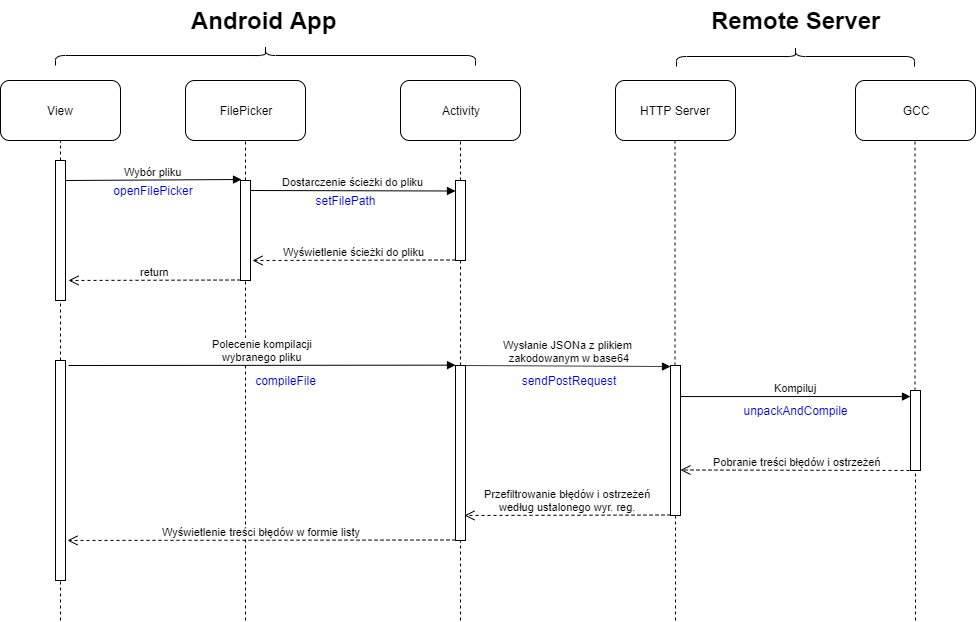

The diagram above was exported from draw.io. Its source (the exported page's mxGraphModel, read from the mxfile embedded in the PNG):
<mxGraphModel dx="1731" dy="1890" grid="1" gridSize="10" guides="1" tooltips="1" connect="1" arrows="1" fold="1" page="1" pageScale="1" pageWidth="827" pageHeight="1169" math="0" shadow="0">
  <root>
    <mxCell id="0" />
    <mxCell id="1" parent="0" />
    <mxCell id="rVA-Znk0aTipTFmyc-Gz-1" value="FilePicker" style="rounded=1;whiteSpace=wrap;html=1;" vertex="1" parent="1">
      <mxGeometry x="-170" y="60" width="120" height="60" as="geometry" />
    </mxCell>
    <mxCell id="rVA-Znk0aTipTFmyc-Gz-2" value="HTTP Server" style="rounded=1;whiteSpace=wrap;html=1;" vertex="1" parent="1">
      <mxGeometry x="260" y="60" width="120" height="60" as="geometry" />
    </mxCell>
    <mxCell id="rVA-Znk0aTipTFmyc-Gz-3" value="GCC" style="rounded=1;whiteSpace=wrap;html=1;" vertex="1" parent="1">
      <mxGeometry x="500" y="60" width="120" height="60" as="geometry" />
    </mxCell>
    <mxCell id="rVA-Znk0aTipTFmyc-Gz-5" value="" style="endArrow=none;dashed=1;html=1;entryX=0.5;entryY=1;entryDx=0;entryDy=0;" edge="1" parent="1" source="rVA-Znk0aTipTFmyc-Gz-23" target="rVA-Znk0aTipTFmyc-Gz-1">
      <mxGeometry width="50" height="50" relative="1" as="geometry">
        <mxPoint x="-110" y="300" as="sourcePoint" />
        <mxPoint x="70" y="140" as="targetPoint" />
        <Array as="points" />
      </mxGeometry>
    </mxCell>
    <mxCell id="rVA-Znk0aTipTFmyc-Gz-6" value="" style="endArrow=none;dashed=1;html=1;entryX=0.5;entryY=1;entryDx=0;entryDy=0;" edge="1" parent="1" source="rVA-Znk0aTipTFmyc-Gz-14">
      <mxGeometry width="50" height="50" relative="1" as="geometry">
        <mxPoint x="319.5" y="770" as="sourcePoint" />
        <mxPoint x="319.5" y="120" as="targetPoint" />
      </mxGeometry>
    </mxCell>
    <mxCell id="rVA-Znk0aTipTFmyc-Gz-7" value="" style="endArrow=none;dashed=1;html=1;entryX=0.5;entryY=1;entryDx=0;entryDy=0;" edge="1" parent="1" source="rVA-Znk0aTipTFmyc-Gz-16">
      <mxGeometry width="50" height="50" relative="1" as="geometry">
        <mxPoint x="559.5" y="770" as="sourcePoint" />
        <mxPoint x="559.5" y="120" as="targetPoint" />
      </mxGeometry>
    </mxCell>
    <mxCell id="rVA-Znk0aTipTFmyc-Gz-10" value="Wysłanie JSONa z plikiem&lt;br&gt;&amp;nbsp;zakodowanym w base64" style="html=1;verticalAlign=bottom;endArrow=block;exitX=1;exitY=0;exitDx=0;exitDy=0;exitPerimeter=0;entryX=0;entryY=0.007;entryDx=0;entryDy=0;entryPerimeter=0;" edge="1" parent="1" source="rVA-Znk0aTipTFmyc-Gz-8" target="rVA-Znk0aTipTFmyc-Gz-14">
      <mxGeometry width="80" relative="1" as="geometry">
        <mxPoint x="85" y="162" as="sourcePoint" />
        <mxPoint x="316" y="290" as="targetPoint" />
      </mxGeometry>
    </mxCell>
    <mxCell id="rVA-Znk0aTipTFmyc-Gz-11" value="Kompiluj" style="html=1;verticalAlign=bottom;endArrow=block;exitX=1;exitY=0.207;exitDx=0;exitDy=0;exitPerimeter=0;" edge="1" parent="1" source="rVA-Znk0aTipTFmyc-Gz-14" target="rVA-Znk0aTipTFmyc-Gz-16">
      <mxGeometry width="80" relative="1" as="geometry">
        <mxPoint x="325" y="190" as="sourcePoint" />
        <mxPoint x="560" y="190" as="targetPoint" />
        <Array as="points" />
      </mxGeometry>
    </mxCell>
    <mxCell id="rVA-Znk0aTipTFmyc-Gz-14" value="" style="html=1;points=[];perimeter=orthogonalPerimeter;" vertex="1" parent="1">
      <mxGeometry x="315" y="345" width="10" height="150" as="geometry" />
    </mxCell>
    <mxCell id="rVA-Znk0aTipTFmyc-Gz-15" value="" style="endArrow=none;dashed=1;html=1;entryX=0.5;entryY=1;entryDx=0;entryDy=0;" edge="1" parent="1" target="rVA-Znk0aTipTFmyc-Gz-14">
      <mxGeometry width="50" height="50" relative="1" as="geometry">
        <mxPoint x="320" y="600" as="sourcePoint" />
        <mxPoint x="319.5" y="120" as="targetPoint" />
      </mxGeometry>
    </mxCell>
    <mxCell id="rVA-Znk0aTipTFmyc-Gz-16" value="" style="html=1;points=[];perimeter=orthogonalPerimeter;" vertex="1" parent="1">
      <mxGeometry x="555" y="370" width="10" height="80" as="geometry" />
    </mxCell>
    <mxCell id="rVA-Znk0aTipTFmyc-Gz-17" value="" style="endArrow=none;dashed=1;html=1;entryX=0.5;entryY=1;entryDx=0;entryDy=0;" edge="1" parent="1" target="rVA-Znk0aTipTFmyc-Gz-16">
      <mxGeometry width="50" height="50" relative="1" as="geometry">
        <mxPoint x="560" y="600" as="sourcePoint" />
        <mxPoint x="559.5" y="120" as="targetPoint" />
      </mxGeometry>
    </mxCell>
    <mxCell id="rVA-Znk0aTipTFmyc-Gz-20" value="Pobranie treści błędów i ostrzeżeń" style="html=1;verticalAlign=bottom;endArrow=open;dashed=1;endSize=8;" edge="1" parent="1">
      <mxGeometry relative="1" as="geometry">
        <mxPoint x="560" y="450" as="sourcePoint" />
        <mxPoint x="325" y="449.5" as="targetPoint" />
      </mxGeometry>
    </mxCell>
    <mxCell id="rVA-Znk0aTipTFmyc-Gz-21" value="Activity" style="rounded=1;whiteSpace=wrap;html=1;" vertex="1" parent="1">
      <mxGeometry x="45" y="60" width="120" height="60" as="geometry" />
    </mxCell>
    <mxCell id="rVA-Znk0aTipTFmyc-Gz-23" value="" style="html=1;points=[];perimeter=orthogonalPerimeter;" vertex="1" parent="1">
      <mxGeometry x="-115" y="160" width="10" height="100" as="geometry" />
    </mxCell>
    <mxCell id="rVA-Znk0aTipTFmyc-Gz-24" value="" style="endArrow=none;dashed=1;html=1;entryX=0.5;entryY=1;entryDx=0;entryDy=0;" edge="1" parent="1" target="rVA-Znk0aTipTFmyc-Gz-23">
      <mxGeometry width="50" height="50" relative="1" as="geometry">
        <mxPoint x="-110" y="600" as="sourcePoint" />
        <mxPoint x="-110" y="120" as="targetPoint" />
        <Array as="points" />
      </mxGeometry>
    </mxCell>
    <mxCell id="rVA-Znk0aTipTFmyc-Gz-25" value="" style="endArrow=none;dashed=1;html=1;entryX=0.5;entryY=1;entryDx=0;entryDy=0;" edge="1" parent="1" source="rVA-Znk0aTipTFmyc-Gz-27" target="rVA-Znk0aTipTFmyc-Gz-21">
      <mxGeometry width="50" height="50" relative="1" as="geometry">
        <mxPoint x="105" y="770" as="sourcePoint" />
        <mxPoint x="105" y="150" as="targetPoint" />
      </mxGeometry>
    </mxCell>
    <mxCell id="rVA-Znk0aTipTFmyc-Gz-26" value="Dostarczenie ścieżki do pliku" style="html=1;verticalAlign=bottom;endArrow=block;" edge="1" parent="1">
      <mxGeometry width="80" relative="1" as="geometry">
        <mxPoint x="-105" y="170" as="sourcePoint" />
        <mxPoint x="100" y="170.5" as="targetPoint" />
      </mxGeometry>
    </mxCell>
    <mxCell id="rVA-Znk0aTipTFmyc-Gz-27" value="" style="html=1;points=[];perimeter=orthogonalPerimeter;" vertex="1" parent="1">
      <mxGeometry x="100" y="160" width="10" height="80" as="geometry" />
    </mxCell>
    <mxCell id="rVA-Znk0aTipTFmyc-Gz-28" value="" style="endArrow=none;dashed=1;html=1;entryX=0.5;entryY=1;entryDx=0;entryDy=0;" edge="1" parent="1" source="rVA-Znk0aTipTFmyc-Gz-8" target="rVA-Znk0aTipTFmyc-Gz-27">
      <mxGeometry width="50" height="50" relative="1" as="geometry">
        <mxPoint x="105" y="770" as="sourcePoint" />
        <mxPoint x="105" y="120" as="targetPoint" />
      </mxGeometry>
    </mxCell>
    <mxCell id="rVA-Znk0aTipTFmyc-Gz-29" value="Wyświetlenie ścieżki do pliku" style="html=1;verticalAlign=bottom;endArrow=open;dashed=1;endSize=8;entryX=1.2;entryY=0.8;entryDx=0;entryDy=0;entryPerimeter=0;" edge="1" parent="1" target="rVA-Znk0aTipTFmyc-Gz-23">
      <mxGeometry relative="1" as="geometry">
        <mxPoint x="100" y="239.5" as="sourcePoint" />
        <mxPoint x="20" y="239.5" as="targetPoint" />
      </mxGeometry>
    </mxCell>
    <mxCell id="rVA-Znk0aTipTFmyc-Gz-37" value="" style="endArrow=none;dashed=1;html=1;entryX=0.5;entryY=1;entryDx=0;entryDy=0;" edge="1" parent="1" source="rVA-Znk0aTipTFmyc-Gz-38" target="rVA-Znk0aTipTFmyc-Gz-48">
      <mxGeometry width="50" height="50" relative="1" as="geometry">
        <mxPoint x="-295" y="780" as="sourcePoint" />
        <mxPoint x="-295" y="130" as="targetPoint" />
      </mxGeometry>
    </mxCell>
    <mxCell id="rVA-Znk0aTipTFmyc-Gz-38" value="" style="html=1;points=[];perimeter=orthogonalPerimeter;" vertex="1" parent="1">
      <mxGeometry x="-300" y="140" width="10" height="140" as="geometry" />
    </mxCell>
    <mxCell id="rVA-Znk0aTipTFmyc-Gz-39" value="" style="endArrow=none;dashed=1;html=1;" edge="1" parent="1" source="rVA-Znk0aTipTFmyc-Gz-42" target="rVA-Znk0aTipTFmyc-Gz-38">
      <mxGeometry width="50" height="50" relative="1" as="geometry">
        <mxPoint x="-295" y="780" as="sourcePoint" />
        <mxPoint x="-295" y="130" as="targetPoint" />
      </mxGeometry>
    </mxCell>
    <mxCell id="rVA-Znk0aTipTFmyc-Gz-40" value="return" style="html=1;verticalAlign=bottom;endArrow=open;dashed=1;endSize=8;entryX=1.3;entryY=0.857;entryDx=0;entryDy=0;entryPerimeter=0;" edge="1" parent="1" target="rVA-Znk0aTipTFmyc-Gz-38">
      <mxGeometry relative="1" as="geometry">
        <mxPoint x="-115" y="259.5" as="sourcePoint" />
        <mxPoint x="-195" y="259.5" as="targetPoint" />
      </mxGeometry>
    </mxCell>
    <mxCell id="rVA-Znk0aTipTFmyc-Gz-41" value="Wybór pliku" style="html=1;verticalAlign=bottom;endArrow=block;entryX=0.1;entryY=-0.01;entryDx=0;entryDy=0;entryPerimeter=0;" edge="1" parent="1" target="rVA-Znk0aTipTFmyc-Gz-23">
      <mxGeometry width="80" relative="1" as="geometry">
        <mxPoint x="-290" y="160" as="sourcePoint" />
        <mxPoint x="-210" y="160" as="targetPoint" />
      </mxGeometry>
    </mxCell>
    <mxCell id="rVA-Znk0aTipTFmyc-Gz-42" value="" style="html=1;points=[];perimeter=orthogonalPerimeter;" vertex="1" parent="1">
      <mxGeometry x="-300" y="340" width="10" height="220" as="geometry" />
    </mxCell>
    <mxCell id="rVA-Znk0aTipTFmyc-Gz-43" value="" style="endArrow=none;dashed=1;html=1;" edge="1" parent="1" target="rVA-Znk0aTipTFmyc-Gz-42">
      <mxGeometry width="50" height="50" relative="1" as="geometry">
        <mxPoint x="-295" y="600" as="sourcePoint" />
        <mxPoint x="-295" y="280" as="targetPoint" />
      </mxGeometry>
    </mxCell>
    <mxCell id="rVA-Znk0aTipTFmyc-Gz-44" value="Polecenie kompilacji&lt;br&gt;wybranego pliku" style="html=1;verticalAlign=bottom;endArrow=block;entryX=0;entryY=-0.002;entryDx=0;entryDy=0;entryPerimeter=0;" edge="1" parent="1" target="rVA-Znk0aTipTFmyc-Gz-8">
      <mxGeometry width="80" relative="1" as="geometry">
        <mxPoint x="-287" y="345" as="sourcePoint" />
        <mxPoint x="-215" y="310" as="targetPoint" />
      </mxGeometry>
    </mxCell>
    <mxCell id="rVA-Znk0aTipTFmyc-Gz-8" value="" style="html=1;points=[];perimeter=orthogonalPerimeter;" vertex="1" parent="1">
      <mxGeometry x="100" y="345" width="10" height="175" as="geometry" />
    </mxCell>
    <mxCell id="rVA-Znk0aTipTFmyc-Gz-45" value="" style="endArrow=none;dashed=1;html=1;entryX=0.5;entryY=1;entryDx=0;entryDy=0;" edge="1" parent="1" target="rVA-Znk0aTipTFmyc-Gz-8">
      <mxGeometry width="50" height="50" relative="1" as="geometry">
        <mxPoint x="105" y="600" as="sourcePoint" />
        <mxPoint x="105" y="240" as="targetPoint" />
      </mxGeometry>
    </mxCell>
    <mxCell id="rVA-Znk0aTipTFmyc-Gz-46" value="Przefiltrowanie błędów i ostrzeżeń&lt;br&gt;według ustalonego wyr. reg." style="html=1;verticalAlign=bottom;endArrow=open;dashed=1;endSize=8;entryX=0.9;entryY=0.857;entryDx=0;entryDy=0;entryPerimeter=0;" edge="1" parent="1" target="rVA-Znk0aTipTFmyc-Gz-8">
      <mxGeometry relative="1" as="geometry">
        <mxPoint x="315" y="494.5" as="sourcePoint" />
        <mxPoint x="235" y="494.5" as="targetPoint" />
      </mxGeometry>
    </mxCell>
    <mxCell id="rVA-Znk0aTipTFmyc-Gz-47" value="Wyświetlenie treści błędów w formie listy" style="html=1;verticalAlign=bottom;endArrow=open;dashed=1;endSize=8;entryX=1.2;entryY=0.818;entryDx=0;entryDy=0;entryPerimeter=0;" edge="1" parent="1" target="rVA-Znk0aTipTFmyc-Gz-42">
      <mxGeometry relative="1" as="geometry">
        <mxPoint x="100" y="519.5" as="sourcePoint" />
        <mxPoint x="20" y="519.5" as="targetPoint" />
      </mxGeometry>
    </mxCell>
    <mxCell id="rVA-Znk0aTipTFmyc-Gz-48" value="View" style="rounded=1;whiteSpace=wrap;html=1;" vertex="1" parent="1">
      <mxGeometry x="-355" y="60" width="120" height="60" as="geometry" />
    </mxCell>
    <UserObject label="&lt;font&gt;sendPostRequest&lt;/font&gt;" placeholders="1" name="Variable" id="rVA-Znk0aTipTFmyc-Gz-49">
      <mxCell style="text;html=1;strokeColor=none;fillColor=none;align=center;verticalAlign=middle;whiteSpace=wrap;overflow=hidden;fontColor=#0000CC;" vertex="1" parent="1">
        <mxGeometry x="155" y="350" width="115" height="20" as="geometry" />
      </mxCell>
    </UserObject>
    <UserObject label="openFilePicker" placeholders="1" name="Variable" id="rVA-Znk0aTipTFmyc-Gz-51">
      <mxCell style="text;html=1;strokeColor=none;fillColor=none;align=center;verticalAlign=middle;whiteSpace=wrap;overflow=hidden;fontColor=#0000CC;" vertex="1" parent="1">
        <mxGeometry x="-249" y="160" width="93" height="20" as="geometry" />
      </mxCell>
    </UserObject>
    <UserObject label="setFilePath" placeholders="1" name="Variable" id="rVA-Znk0aTipTFmyc-Gz-52">
      <mxCell style="text;html=1;strokeColor=none;fillColor=none;align=center;verticalAlign=middle;whiteSpace=wrap;overflow=hidden;fontColor=#0000CC;" vertex="1" parent="1">
        <mxGeometry x="-50" y="170" width="80" height="20" as="geometry" />
      </mxCell>
    </UserObject>
    <UserObject label="compileFile" placeholders="1" name="Variable" id="rVA-Znk0aTipTFmyc-Gz-53">
      <mxCell style="text;html=1;strokeColor=none;fillColor=none;align=center;verticalAlign=middle;whiteSpace=wrap;overflow=hidden;fontColor=#0000CC;" vertex="1" parent="1">
        <mxGeometry x="-110" y="350" width="80" height="20" as="geometry" />
      </mxCell>
    </UserObject>
    <UserObject label="unpackAndCompile" placeholders="1" name="Variable" id="rVA-Znk0aTipTFmyc-Gz-55">
      <mxCell style="text;html=1;strokeColor=none;fillColor=none;align=center;verticalAlign=middle;whiteSpace=wrap;overflow=hidden;fontColor=#0000CC;" vertex="1" parent="1">
        <mxGeometry x="335" y="380" width="210" height="20" as="geometry" />
      </mxCell>
    </UserObject>
    <mxCell id="rVA-Znk0aTipTFmyc-Gz-56" value="" style="shape=curlyBracket;whiteSpace=wrap;html=1;rounded=1;fontColor=#0000CC;rotation=90;" vertex="1" parent="1">
      <mxGeometry x="-100" y="-175" width="20" height="420" as="geometry" />
    </mxCell>
    <mxCell id="rVA-Znk0aTipTFmyc-Gz-57" value="Android App" style="text;strokeColor=none;fillColor=none;html=1;fontSize=24;fontStyle=1;verticalAlign=middle;align=center;" vertex="1" parent="1">
      <mxGeometry x="-142.5" y="-20" width="100" height="40" as="geometry" />
    </mxCell>
    <mxCell id="rVA-Znk0aTipTFmyc-Gz-58" value="" style="shape=curlyBracket;whiteSpace=wrap;html=1;rounded=1;fontColor=#0000CC;rotation=90;" vertex="1" parent="1">
      <mxGeometry x="430" y="-83" width="20" height="238" as="geometry" />
    </mxCell>
    <mxCell id="rVA-Znk0aTipTFmyc-Gz-59" value="Remote Server" style="text;strokeColor=none;fillColor=none;html=1;fontSize=24;fontStyle=1;verticalAlign=middle;align=center;" vertex="1" parent="1">
      <mxGeometry x="390" y="-20" width="100" height="40" as="geometry" />
    </mxCell>
  </root>
</mxGraphModel>